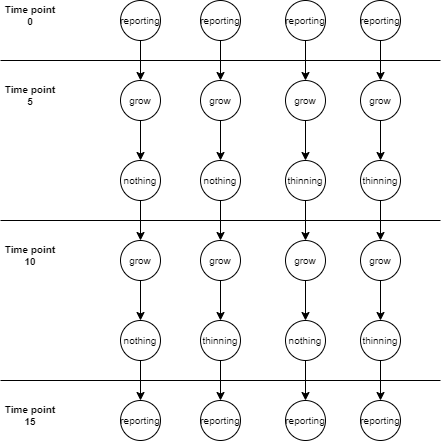

The diagram above was exported from draw.io. Its source (the exported page's mxGraphModel, read from the mxfile embedded in the PNG):
<mxGraphModel dx="1102" dy="865" grid="1" gridSize="10" guides="1" tooltips="1" connect="1" arrows="1" fold="1" page="1" pageScale="1" pageWidth="850" pageHeight="1100" math="0" shadow="0">
  <root>
    <mxCell id="0" />
    <mxCell id="1" parent="0" />
    <mxCell id="HszqTKQb1LKu5qHj1FpW-31" style="edgeStyle=orthogonalEdgeStyle;rounded=0;orthogonalLoop=1;jettySize=auto;html=1;fontSize=10;" parent="1" source="HszqTKQb1LKu5qHj1FpW-1" target="HszqTKQb1LKu5qHj1FpW-9" edge="1">
      <mxGeometry relative="1" as="geometry" />
    </mxCell>
    <mxCell id="HszqTKQb1LKu5qHj1FpW-1" value="grow" style="ellipse;whiteSpace=wrap;html=1;aspect=fixed;fontSize=10;" parent="1" vertex="1">
      <mxGeometry x="240" y="200" width="40" height="40" as="geometry" />
    </mxCell>
    <mxCell id="HszqTKQb1LKu5qHj1FpW-22" style="edgeStyle=orthogonalEdgeStyle;rounded=0;orthogonalLoop=1;jettySize=auto;html=1;exitX=0.5;exitY=1;exitDx=0;exitDy=0;fontSize=10;" parent="1" source="HszqTKQb1LKu5qHj1FpW-9" target="HszqTKQb1LKu5qHj1FpW-12" edge="1">
      <mxGeometry relative="1" as="geometry" />
    </mxCell>
    <mxCell id="HszqTKQb1LKu5qHj1FpW-9" value="nothing" style="ellipse;whiteSpace=wrap;html=1;aspect=fixed;fontSize=10;" parent="1" vertex="1">
      <mxGeometry x="240" y="280" width="40" height="40" as="geometry" />
    </mxCell>
    <mxCell id="HszqTKQb1LKu5qHj1FpW-17" style="edgeStyle=orthogonalEdgeStyle;rounded=0;orthogonalLoop=1;jettySize=auto;html=1;fontSize=10;" parent="1" source="HszqTKQb1LKu5qHj1FpW-12" target="HszqTKQb1LKu5qHj1FpW-16" edge="1">
      <mxGeometry relative="1" as="geometry" />
    </mxCell>
    <mxCell id="HszqTKQb1LKu5qHj1FpW-12" value="grow" style="ellipse;whiteSpace=wrap;html=1;aspect=fixed;fontSize=10;" parent="1" vertex="1">
      <mxGeometry x="240" y="360" width="40" height="40" as="geometry" />
    </mxCell>
    <mxCell id="HszqTKQb1LKu5qHj1FpW-27" style="edgeStyle=orthogonalEdgeStyle;rounded=0;orthogonalLoop=1;jettySize=auto;html=1;exitX=0.5;exitY=1;exitDx=0;exitDy=0;fontSize=10;" parent="1" source="HszqTKQb1LKu5qHj1FpW-16" target="HszqTKQb1LKu5qHj1FpW-23" edge="1">
      <mxGeometry relative="1" as="geometry" />
    </mxCell>
    <mxCell id="HszqTKQb1LKu5qHj1FpW-16" value="nothing" style="ellipse;whiteSpace=wrap;html=1;aspect=fixed;fontSize=10;" parent="1" vertex="1">
      <mxGeometry x="240" y="440" width="40" height="40" as="geometry" />
    </mxCell>
    <mxCell id="HszqTKQb1LKu5qHj1FpW-23" value="reporting" style="ellipse;whiteSpace=wrap;html=1;aspect=fixed;fontSize=10;" parent="1" vertex="1">
      <mxGeometry x="240" y="520" width="40" height="40" as="geometry" />
    </mxCell>
    <mxCell id="HszqTKQb1LKu5qHj1FpW-34" style="edgeStyle=orthogonalEdgeStyle;rounded=0;orthogonalLoop=1;jettySize=auto;html=1;exitX=0.5;exitY=1;exitDx=0;exitDy=0;fontSize=10;" parent="1" source="HszqTKQb1LKu5qHj1FpW-33" target="HszqTKQb1LKu5qHj1FpW-1" edge="1">
      <mxGeometry relative="1" as="geometry" />
    </mxCell>
    <mxCell id="HszqTKQb1LKu5qHj1FpW-33" value="reporting" style="ellipse;whiteSpace=wrap;html=1;aspect=fixed;fontSize=10;" parent="1" vertex="1">
      <mxGeometry x="240" y="120" width="40" height="40" as="geometry" />
    </mxCell>
    <mxCell id="HszqTKQb1LKu5qHj1FpW-35" value="" style="endArrow=none;html=1;rounded=0;fontSize=10;" parent="1" edge="1">
      <mxGeometry width="50" height="50" relative="1" as="geometry">
        <mxPoint x="120" y="180" as="sourcePoint" />
        <mxPoint x="560" y="180" as="targetPoint" />
      </mxGeometry>
    </mxCell>
    <mxCell id="HszqTKQb1LKu5qHj1FpW-36" value="" style="endArrow=none;html=1;rounded=0;fontSize=10;" parent="1" edge="1">
      <mxGeometry width="50" height="50" relative="1" as="geometry">
        <mxPoint x="120" y="340" as="sourcePoint" />
        <mxPoint x="560" y="340" as="targetPoint" />
      </mxGeometry>
    </mxCell>
    <mxCell id="HszqTKQb1LKu5qHj1FpW-37" value="" style="endArrow=none;html=1;rounded=0;fontSize=10;" parent="1" edge="1">
      <mxGeometry width="50" height="50" relative="1" as="geometry">
        <mxPoint x="120" y="500" as="sourcePoint" />
        <mxPoint x="560" y="500" as="targetPoint" />
      </mxGeometry>
    </mxCell>
    <mxCell id="HszqTKQb1LKu5qHj1FpW-38" value="Time point&lt;br&gt;0" style="text;html=1;strokeColor=none;fillColor=none;align=center;verticalAlign=middle;whiteSpace=wrap;rounded=0;fontSize=10;fontStyle=1" parent="1" vertex="1">
      <mxGeometry x="120" y="120" width="60" height="30" as="geometry" />
    </mxCell>
    <mxCell id="HszqTKQb1LKu5qHj1FpW-39" value="Time point&lt;br&gt;5" style="text;html=1;strokeColor=none;fillColor=none;align=center;verticalAlign=middle;whiteSpace=wrap;rounded=0;fontSize=10;fontStyle=1" parent="1" vertex="1">
      <mxGeometry x="120" y="200" width="60" height="30" as="geometry" />
    </mxCell>
    <mxCell id="HszqTKQb1LKu5qHj1FpW-40" value="Time point 10" style="text;html=1;strokeColor=none;fillColor=none;align=center;verticalAlign=middle;whiteSpace=wrap;rounded=0;fontSize=10;fontStyle=1" parent="1" vertex="1">
      <mxGeometry x="120" y="360" width="60" height="30" as="geometry" />
    </mxCell>
    <mxCell id="HszqTKQb1LKu5qHj1FpW-41" value="Time point&lt;br&gt;15" style="text;html=1;strokeColor=none;fillColor=none;align=center;verticalAlign=middle;whiteSpace=wrap;rounded=0;fontSize=10;fontStyle=1" parent="1" vertex="1">
      <mxGeometry x="120" y="520" width="60" height="30" as="geometry" />
    </mxCell>
    <mxCell id="HszqTKQb1LKu5qHj1FpW-77" style="edgeStyle=orthogonalEdgeStyle;rounded=0;orthogonalLoop=1;jettySize=auto;html=1;fontSize=10;" parent="1" source="HszqTKQb1LKu5qHj1FpW-78" target="HszqTKQb1LKu5qHj1FpW-80" edge="1">
      <mxGeometry relative="1" as="geometry" />
    </mxCell>
    <mxCell id="HszqTKQb1LKu5qHj1FpW-78" value="grow" style="ellipse;whiteSpace=wrap;html=1;aspect=fixed;fontSize=10;" parent="1" vertex="1">
      <mxGeometry x="320" y="200" width="40" height="40" as="geometry" />
    </mxCell>
    <mxCell id="HszqTKQb1LKu5qHj1FpW-79" style="edgeStyle=orthogonalEdgeStyle;rounded=0;orthogonalLoop=1;jettySize=auto;html=1;exitX=0.5;exitY=1;exitDx=0;exitDy=0;fontSize=10;" parent="1" source="HszqTKQb1LKu5qHj1FpW-80" target="HszqTKQb1LKu5qHj1FpW-82" edge="1">
      <mxGeometry relative="1" as="geometry" />
    </mxCell>
    <mxCell id="HszqTKQb1LKu5qHj1FpW-80" value="nothing" style="ellipse;whiteSpace=wrap;html=1;aspect=fixed;fontSize=10;" parent="1" vertex="1">
      <mxGeometry x="320" y="280" width="40" height="40" as="geometry" />
    </mxCell>
    <mxCell id="HszqTKQb1LKu5qHj1FpW-81" style="edgeStyle=orthogonalEdgeStyle;rounded=0;orthogonalLoop=1;jettySize=auto;html=1;fontSize=10;" parent="1" source="HszqTKQb1LKu5qHj1FpW-82" target="HszqTKQb1LKu5qHj1FpW-84" edge="1">
      <mxGeometry relative="1" as="geometry" />
    </mxCell>
    <mxCell id="HszqTKQb1LKu5qHj1FpW-82" value="grow" style="ellipse;whiteSpace=wrap;html=1;aspect=fixed;fontSize=10;" parent="1" vertex="1">
      <mxGeometry x="320" y="360" width="40" height="40" as="geometry" />
    </mxCell>
    <mxCell id="HszqTKQb1LKu5qHj1FpW-83" style="edgeStyle=orthogonalEdgeStyle;rounded=0;orthogonalLoop=1;jettySize=auto;html=1;exitX=0.5;exitY=1;exitDx=0;exitDy=0;fontSize=10;" parent="1" source="HszqTKQb1LKu5qHj1FpW-84" target="HszqTKQb1LKu5qHj1FpW-85" edge="1">
      <mxGeometry relative="1" as="geometry" />
    </mxCell>
    <mxCell id="HszqTKQb1LKu5qHj1FpW-84" value="thinning" style="ellipse;whiteSpace=wrap;html=1;aspect=fixed;fontSize=10;" parent="1" vertex="1">
      <mxGeometry x="320" y="440" width="40" height="40" as="geometry" />
    </mxCell>
    <mxCell id="HszqTKQb1LKu5qHj1FpW-85" value="reporting" style="ellipse;whiteSpace=wrap;html=1;aspect=fixed;fontSize=10;" parent="1" vertex="1">
      <mxGeometry x="320" y="520" width="40" height="40" as="geometry" />
    </mxCell>
    <mxCell id="HszqTKQb1LKu5qHj1FpW-86" style="edgeStyle=orthogonalEdgeStyle;rounded=0;orthogonalLoop=1;jettySize=auto;html=1;exitX=0.5;exitY=1;exitDx=0;exitDy=0;fontSize=10;" parent="1" source="HszqTKQb1LKu5qHj1FpW-87" target="HszqTKQb1LKu5qHj1FpW-78" edge="1">
      <mxGeometry relative="1" as="geometry" />
    </mxCell>
    <mxCell id="HszqTKQb1LKu5qHj1FpW-87" value="reporting" style="ellipse;whiteSpace=wrap;html=1;aspect=fixed;fontSize=10;" parent="1" vertex="1">
      <mxGeometry x="320" y="120" width="40" height="40" as="geometry" />
    </mxCell>
    <mxCell id="HszqTKQb1LKu5qHj1FpW-88" style="edgeStyle=orthogonalEdgeStyle;rounded=0;orthogonalLoop=1;jettySize=auto;html=1;fontSize=10;" parent="1" source="HszqTKQb1LKu5qHj1FpW-89" target="HszqTKQb1LKu5qHj1FpW-91" edge="1">
      <mxGeometry relative="1" as="geometry" />
    </mxCell>
    <mxCell id="HszqTKQb1LKu5qHj1FpW-89" value="grow" style="ellipse;whiteSpace=wrap;html=1;aspect=fixed;fontSize=10;" parent="1" vertex="1">
      <mxGeometry x="405" y="200" width="40" height="40" as="geometry" />
    </mxCell>
    <mxCell id="HszqTKQb1LKu5qHj1FpW-90" style="edgeStyle=orthogonalEdgeStyle;rounded=0;orthogonalLoop=1;jettySize=auto;html=1;exitX=0.5;exitY=1;exitDx=0;exitDy=0;fontSize=10;" parent="1" source="HszqTKQb1LKu5qHj1FpW-91" target="HszqTKQb1LKu5qHj1FpW-93" edge="1">
      <mxGeometry relative="1" as="geometry" />
    </mxCell>
    <mxCell id="HszqTKQb1LKu5qHj1FpW-91" value="thinning" style="ellipse;whiteSpace=wrap;html=1;aspect=fixed;fontSize=10;" parent="1" vertex="1">
      <mxGeometry x="405" y="280" width="40" height="40" as="geometry" />
    </mxCell>
    <mxCell id="HszqTKQb1LKu5qHj1FpW-92" style="edgeStyle=orthogonalEdgeStyle;rounded=0;orthogonalLoop=1;jettySize=auto;html=1;fontSize=10;" parent="1" source="HszqTKQb1LKu5qHj1FpW-93" target="HszqTKQb1LKu5qHj1FpW-95" edge="1">
      <mxGeometry relative="1" as="geometry" />
    </mxCell>
    <mxCell id="HszqTKQb1LKu5qHj1FpW-93" value="grow" style="ellipse;whiteSpace=wrap;html=1;aspect=fixed;fontSize=10;" parent="1" vertex="1">
      <mxGeometry x="405" y="360" width="40" height="40" as="geometry" />
    </mxCell>
    <mxCell id="HszqTKQb1LKu5qHj1FpW-94" style="edgeStyle=orthogonalEdgeStyle;rounded=0;orthogonalLoop=1;jettySize=auto;html=1;exitX=0.5;exitY=1;exitDx=0;exitDy=0;fontSize=10;" parent="1" source="HszqTKQb1LKu5qHj1FpW-95" target="HszqTKQb1LKu5qHj1FpW-96" edge="1">
      <mxGeometry relative="1" as="geometry" />
    </mxCell>
    <mxCell id="HszqTKQb1LKu5qHj1FpW-95" value="nothing" style="ellipse;whiteSpace=wrap;html=1;aspect=fixed;fontSize=10;" parent="1" vertex="1">
      <mxGeometry x="405" y="440" width="40" height="40" as="geometry" />
    </mxCell>
    <mxCell id="HszqTKQb1LKu5qHj1FpW-96" value="reporting" style="ellipse;whiteSpace=wrap;html=1;aspect=fixed;fontSize=10;" parent="1" vertex="1">
      <mxGeometry x="405" y="520" width="40" height="40" as="geometry" />
    </mxCell>
    <mxCell id="HszqTKQb1LKu5qHj1FpW-97" style="edgeStyle=orthogonalEdgeStyle;rounded=0;orthogonalLoop=1;jettySize=auto;html=1;exitX=0.5;exitY=1;exitDx=0;exitDy=0;fontSize=10;" parent="1" source="HszqTKQb1LKu5qHj1FpW-98" target="HszqTKQb1LKu5qHj1FpW-89" edge="1">
      <mxGeometry relative="1" as="geometry" />
    </mxCell>
    <mxCell id="HszqTKQb1LKu5qHj1FpW-98" value="reporting" style="ellipse;whiteSpace=wrap;html=1;aspect=fixed;fontSize=10;" parent="1" vertex="1">
      <mxGeometry x="405" y="120" width="40" height="40" as="geometry" />
    </mxCell>
    <mxCell id="HszqTKQb1LKu5qHj1FpW-99" style="edgeStyle=orthogonalEdgeStyle;rounded=0;orthogonalLoop=1;jettySize=auto;html=1;fontSize=10;" parent="1" source="HszqTKQb1LKu5qHj1FpW-100" target="HszqTKQb1LKu5qHj1FpW-102" edge="1">
      <mxGeometry relative="1" as="geometry" />
    </mxCell>
    <mxCell id="HszqTKQb1LKu5qHj1FpW-100" value="grow" style="ellipse;whiteSpace=wrap;html=1;aspect=fixed;fontSize=10;" parent="1" vertex="1">
      <mxGeometry x="480" y="200" width="40" height="40" as="geometry" />
    </mxCell>
    <mxCell id="HszqTKQb1LKu5qHj1FpW-101" style="edgeStyle=orthogonalEdgeStyle;rounded=0;orthogonalLoop=1;jettySize=auto;html=1;exitX=0.5;exitY=1;exitDx=0;exitDy=0;fontSize=10;" parent="1" source="HszqTKQb1LKu5qHj1FpW-102" target="HszqTKQb1LKu5qHj1FpW-104" edge="1">
      <mxGeometry relative="1" as="geometry" />
    </mxCell>
    <mxCell id="HszqTKQb1LKu5qHj1FpW-102" value="thinning" style="ellipse;whiteSpace=wrap;html=1;aspect=fixed;fontSize=10;" parent="1" vertex="1">
      <mxGeometry x="480" y="280" width="40" height="40" as="geometry" />
    </mxCell>
    <mxCell id="HszqTKQb1LKu5qHj1FpW-103" style="edgeStyle=orthogonalEdgeStyle;rounded=0;orthogonalLoop=1;jettySize=auto;html=1;fontSize=10;" parent="1" source="HszqTKQb1LKu5qHj1FpW-104" target="HszqTKQb1LKu5qHj1FpW-106" edge="1">
      <mxGeometry relative="1" as="geometry" />
    </mxCell>
    <mxCell id="HszqTKQb1LKu5qHj1FpW-104" value="grow" style="ellipse;whiteSpace=wrap;html=1;aspect=fixed;fontSize=10;" parent="1" vertex="1">
      <mxGeometry x="480" y="360" width="40" height="40" as="geometry" />
    </mxCell>
    <mxCell id="HszqTKQb1LKu5qHj1FpW-105" style="edgeStyle=orthogonalEdgeStyle;rounded=0;orthogonalLoop=1;jettySize=auto;html=1;exitX=0.5;exitY=1;exitDx=0;exitDy=0;fontSize=10;" parent="1" source="HszqTKQb1LKu5qHj1FpW-106" target="HszqTKQb1LKu5qHj1FpW-107" edge="1">
      <mxGeometry relative="1" as="geometry" />
    </mxCell>
    <mxCell id="HszqTKQb1LKu5qHj1FpW-106" value="thinning" style="ellipse;whiteSpace=wrap;html=1;aspect=fixed;fontSize=10;" parent="1" vertex="1">
      <mxGeometry x="480" y="440" width="40" height="40" as="geometry" />
    </mxCell>
    <mxCell id="HszqTKQb1LKu5qHj1FpW-107" value="reporting" style="ellipse;whiteSpace=wrap;html=1;aspect=fixed;fontSize=10;" parent="1" vertex="1">
      <mxGeometry x="480" y="520" width="40" height="40" as="geometry" />
    </mxCell>
    <mxCell id="HszqTKQb1LKu5qHj1FpW-108" style="edgeStyle=orthogonalEdgeStyle;rounded=0;orthogonalLoop=1;jettySize=auto;html=1;exitX=0.5;exitY=1;exitDx=0;exitDy=0;fontSize=10;" parent="1" source="HszqTKQb1LKu5qHj1FpW-109" target="HszqTKQb1LKu5qHj1FpW-100" edge="1">
      <mxGeometry relative="1" as="geometry" />
    </mxCell>
    <mxCell id="HszqTKQb1LKu5qHj1FpW-109" value="reporting" style="ellipse;whiteSpace=wrap;html=1;aspect=fixed;fontSize=10;" parent="1" vertex="1">
      <mxGeometry x="480" y="120" width="40" height="40" as="geometry" />
    </mxCell>
  </root>
</mxGraphModel>